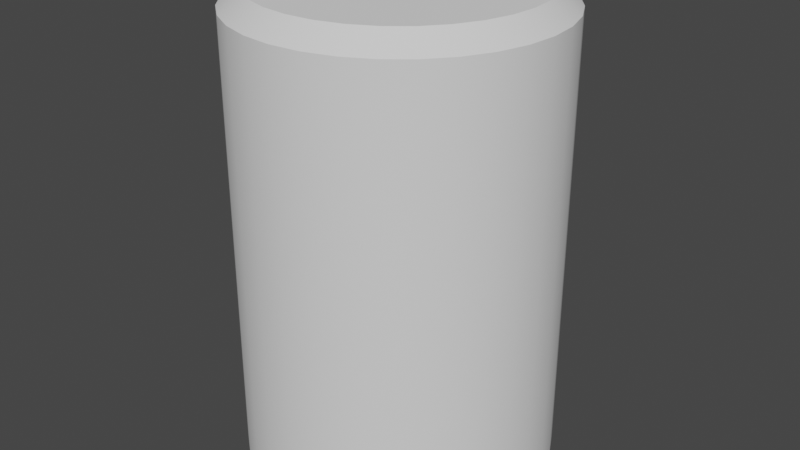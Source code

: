 # Source: Supply.blend  (saved by Blender 2.91.10; exported with 4.5.12 LTS)
import bpy
from mathutils import Matrix  # noqa: F401  (used for matrix-valued properties, if any)

bpy.ops.wm.read_factory_settings(use_empty=True)
scene = bpy.context.scene
scene.name = 'Scene'

# ---- collections
col_body = bpy.data.collections.new('Body'); scene.collection.children.link(col_body)

# ---- node groups
ng_auto_smooth = bpy.data.node_groups.new('Auto Smooth', 'GeometryNodeTree')
_s = ng_auto_smooth.interface.new_socket(name='Geometry', in_out='OUTPUT', socket_type='NodeSocketGeometry')
_s = ng_auto_smooth.interface.new_socket(name='Geometry', in_out='INPUT', socket_type='NodeSocketGeometry')
_s = ng_auto_smooth.interface.new_socket(name='Angle', in_out='INPUT', socket_type='NodeSocketFloat')
_s.subtype = 'ANGLE'
_s.min_value = 0.0
_s.max_value = 3.142
ng_auto_smooth.is_modifier = True
_N = ng_auto_smooth.nodes; _L = ng_auto_smooth.links
n0 = _N.new('NodeGroupOutput'); n0.name = 'Group Output'; n0.location = (480, -100)
n1 = _N.new('NodeGroupInput'); n1.name = 'Group Input'; n1.location = (-420, -300)
n2 = _N.new('NodeGroupInput'); n2.name = 'Group Input.001'; n2.location = (-60, -100)
n3 = _N.new('GeometryNodeSetShadeSmooth'); n3.name = 'Set Shade Smooth'; n3.location = (120, -100)
n3.domain = 'EDGE'
n4 = _N.new('GeometryNodeSetShadeSmooth'); n4.name = 'Set Shade Smooth.001'; n4.location = (300, -100)
n5 = _N.new('GeometryNodeInputMeshEdgeAngle'); n5.name = 'Edge Angle'; n5.location = (-420, -220)
n6 = _N.new('GeometryNodeInputEdgeSmooth'); n6.name = 'Is Edge Smooth'; n6.location = (-60, -160)
n7 = _N.new('GeometryNodeInputShadeSmooth'); n7.name = 'Is Face Smooth'; n7.location = (-240, -340)
n8 = _N.new('FunctionNodeBooleanMath'); n8.name = 'Boolean Math'; n8.location = (-60, -220)
n9 = _N.new('FunctionNodeCompare'); n9.name = 'Compare'; n9.location = (-240, -180)
n9.operation = 'LESS_EQUAL'
_L.new(n5.outputs[0], n9.inputs[0])
_L.new(n4.outputs[0], n0.inputs[0])
_L.new(n1.outputs[1], n9.inputs[1])
_L.new(n9.outputs[0], n8.inputs[0])
_L.new(n7.outputs[0], n8.inputs[1])
_L.new(n2.outputs[0], n3.inputs[0])
_L.new(n6.outputs[0], n3.inputs[1])
_L.new(n3.outputs[0], n4.inputs[0])
_L.new(n8.outputs[0], n3.inputs[2])
n0.is_active_output = True

# ---- world
world_world = bpy.data.worlds.new('World'); scene.world = world_world
world_world.use_nodes = True; world_world.node_tree.nodes.clear()
_N = world_world.node_tree.nodes; _L = world_world.node_tree.links
n0 = _N.new('ShaderNodeOutputWorld'); n0.name = 'World Output'; n0.location = (300, 300)
n1 = _N.new('ShaderNodeBackground'); n1.name = 'Background'; n1.location = (10, 300)
n1.inputs[0].default_value = (0.05088, 0.05088, 0.05088, 1.0)
_L.new(n1.outputs[0], n0.inputs[0])
n0.is_active_output = True
world_world.color = (0.05088, 0.05088, 0.05088)
world_world.use_sun_shadow = False
world_world.sun_shadow_jitter_overblur = 0.0

# ---- meshes
me_cylinder_001 = bpy.data.meshes.new('Cylinder.001')
me_cylinder_001.from_pydata([(0.0, 1.0, 0.0), (0.1951, 0.9808, 0.0), (0.3827, 0.9239, 0.0), (0.5556, 0.8315, 0.0), (0.7071, 0.7071, 0.0), (0.8315, 0.5556, 0.0), (0.9239, 0.3827, 0.0), (0.9808, 0.1951, 0.0), (1.0, 7.55e-08, 0.0), (0.9808, -0.1951, 0.0), (0.9239, -0.3827, 0.0), (0.8315, -0.5556, 0.0), (0.7071, -0.7071, 0.0), (0.5556, -0.8315, 0.0), (0.3827, -0.9239, 0.0), (0.1951, -0.9808, 0.0), (-3.258e-07, -1.0, 0.0), (-0.1951, -0.9808, 0.0), (-0.3827, -0.9239, 0.0), (-0.5556, -0.8315, 0.0), (-0.7071, -0.7071, 0.0), (-0.8315, -0.5556, 0.0), (-0.9239, -0.3827, 0.0), (-0.9808, -0.1951, 0.0), (-1.0, 9.656e-07, 0.0), (-0.9808, 0.1951, 0.0), (-0.9239, 0.3827, 0.0), (-0.8315, 0.5556, 0.0), (-0.7071, 0.7071, 0.0), (-0.5556, 0.8315, 0.0), (-0.3827, 0.9239, 0.0), (-0.1951, 0.9808, 0.0), (-9.313e-08, 0.8777, 3.0), (0.0, 1.0, 2.878), (0.1712, 0.8609, 3.0), (0.1951, 0.9808, 2.878), (0.3359, 0.8109, 3.0), (0.3827, 0.9239, 2.878), (0.4876, 0.7298, 3.0), (0.5556, 0.8315, 2.878), (0.6206, 0.6206, 3.0), (0.7071, 0.7071, 2.878), (0.7298, 0.4876, 3.0), (0.8315, 0.5556, 2.878), (0.8109, 0.3359, 3.0), (0.9239, 0.3827, 2.878), (0.8609, 0.1712, 3.0), (0.9808, 0.1951, 2.878), (0.8777, 3.912e-08, 3.0), (1.0, 7.55e-08, 2.878), (0.8609, -0.1712, 3.0), (0.9808, -0.1951, 2.878), (0.8109, -0.3359, 3.0), (0.9239, -0.3827, 2.878), (0.7298, -0.4876, 3.0), (0.8315, -0.5556, 2.878), (0.6206, -0.6206, 3.0), (0.7071, -0.7071, 2.878), (0.4876, -0.7298, 3.0), (0.5556, -0.8315, 2.878), (0.3359, -0.8109, 3.0), (0.3827, -0.9239, 2.878), (0.1712, -0.8609, 3.0), (0.1951, -0.9808, 2.878), (-2.515e-07, -0.8777, 3.0), (-3.258e-07, -1.0, 2.878), (-0.1712, -0.8609, 3.0), (-0.1951, -0.9808, 2.878), (-0.3359, -0.8109, 3.0), (-0.3827, -0.9239, 2.878), (-0.4876, -0.7298, 3.0), (-0.5556, -0.8315, 2.878), (-0.6206, -0.6206, 3.0), (-0.7071, -0.7071, 2.878), (-0.7298, -0.4876, 3.0), (-0.8315, -0.5556, 2.878), (-0.8109, -0.3359, 3.0), (-0.9239, -0.3827, 2.878), (-0.8609, -0.1712, 3.0), (-0.9808, -0.1951, 2.878), (-0.8777, 7.441e-07, 3.0), (-1.0, 9.656e-07, 2.878), (-0.8609, 0.1712, 3.0), (-0.9808, 0.1951, 2.878), (-0.8109, 0.3359, 3.0), (-0.9239, 0.3827, 2.878), (-0.7298, 0.4876, 3.0), (-0.8315, 0.5556, 2.878), (-0.6206, 0.6206, 3.0), (-0.7071, 0.7071, 2.878), (-0.4876, 0.7298, 3.0), (-0.5556, 0.8315, 2.878), (-0.3359, 0.8109, 3.0), (-0.3827, 0.9239, 2.878), (-0.1712, 0.8609, 3.0), (-0.1951, 0.9808, 2.878)], [], [(31, 95, 33, 0), (2, 37, 39, 3), (3, 39, 41, 4), (4, 41, 43, 5), (5, 43, 45, 6), (6, 45, 47, 7), (7, 47, 49, 8), (8, 49, 51, 9), (9, 51, 53, 10), (10, 53, 55, 11), (11, 55, 57, 12), (12, 57, 59, 13), (13, 59, 61, 14), (14, 61, 63, 15), (15, 63, 65, 16), (16, 65, 67, 17), (17, 67, 69, 18), (18, 69, 71, 19), (19, 71, 73, 20), (20, 73, 75, 21), (21, 75, 77, 22), (22, 77, 79, 23), (23, 79, 81, 24), (24, 81, 83, 25), (25, 83, 85, 26), (26, 85, 87, 27), (27, 87, 89, 28), (28, 89, 91, 29), (29, 91, 93, 30), (30, 93, 95, 31), (0, 33, 35, 1), (1, 35, 37, 2), (0, 1, 2, 3, 4, 5, 6, 7, 8, 9, 10, 11, 12, 13, 14, 15, 16, 17, 18, 19, 20, 21, 22, 23, 24, 25, 26, 27, 28, 29, 30, 31), (35, 33, 32, 34), (37, 35, 34, 36), (39, 37, 36, 38), (41, 39, 38, 40), (43, 41, 40, 42), (45, 43, 42, 44), (47, 45, 44, 46), (49, 47, 46, 48), (51, 49, 48, 50), (53, 51, 50, 52), (55, 53, 52, 54), (57, 55, 54, 56), (59, 57, 56, 58), (61, 59, 58, 60), (63, 61, 60, 62), (65, 63, 62, 64), (67, 65, 64, 66), (69, 67, 66, 68), (71, 69, 68, 70), (73, 71, 70, 72), (75, 73, 72, 74), (77, 75, 74, 76), (79, 77, 76, 78), (81, 79, 78, 80), (83, 81, 80, 82), (85, 83, 82, 84), (87, 85, 84, 86), (89, 87, 86, 88), (91, 89, 88, 90), (93, 91, 90, 92), (95, 93, 92, 94), (33, 95, 94, 32), (34, 32, 94, 92, 90, 88, 86, 84, 82, 80, 78, 76, 74, 72, 70, 68, 66, 64, 62, 60, 58, 56, 54, 52, 50, 48, 46, 44, 42, 40, 38, 36)])
me_cylinder_001.polygons.foreach_set('use_smooth', [True] * 66)
_uv = me_cylinder_001.uv_layers.new(name='UVMap')
_uv.uv.foreach_set('vector', [0.03125, 0.5, 0.03125, 0.9797, 0.0, 0.9797, 0.0, 0.5, 0.9375, 0.5, 0.9375, 0.9797, 0.9062, 0.9797, 0.9062, 0.5, 0.9062, 0.5, 0.9062, 0.9797, 0.875, 0.9797, 0.875, 0.5, 0.875, 0.5, 0.875, 0.9797, 0.8438, 0.9797, 0.8438, 0.5, 0.8438, 0.5, 0.8438, 0.9797, 0.8125, 0.9797, 0.8125, 0.5, 0.8125, 0.5, 0.8125, 0.9797, 0.7813, 0.9797, 0.7812, 0.5, 0.7812, 0.5, 0.7812, 0.9797, 0.75, 0.9797, 0.75, 0.5, 0.75, 0.5, 0.75, 0.9797, 0.7188, 0.9797, 0.7188, 0.5, 0.7188, 0.5, 0.7188, 0.9797, 0.6875, 0.9797, 0.6875, 0.5, 0.6875, 0.5, 0.6875, 0.9797, 0.6562, 0.9797, 0.6562, 0.5, 0.6562, 0.5, 0.6562, 0.9797, 0.625, 0.9797, 0.625, 0.5, 0.625, 0.5, 0.625, 0.9797, 0.5938, 0.9797, 0.5938, 0.5, 0.5938, 0.5, 0.5938, 0.9797, 0.5625, 0.9797, 0.5625, 0.5, 0.5625, 0.5, 0.5625, 0.9797, 0.5312, 0.9797, 0.5312, 0.5, 0.5312, 0.5, 0.5312, 0.9797, 0.5, 0.9797, 0.5, 0.5, 0.5, 0.5, 0.5, 0.9797, 0.4688, 0.9797, 0.4688, 0.5, 0.4688, 0.5, 0.4688, 0.9797, 0.4375, 0.9797, 0.4375, 0.5, 0.4375, 0.5, 0.4375, 0.9797, 0.4062, 0.9797, 0.4062, 0.5, 0.4062, 0.5, 0.4062, 0.9797, 0.375, 0.9797, 0.375, 0.5, 0.375, 0.5, 0.375, 0.9797, 0.3438, 0.9797, 0.3438, 0.5, 0.3438, 0.5, 0.3438, 0.9797, 0.3125, 0.9797, 0.3125, 0.5, 0.3125, 0.5, 0.3125, 0.9797, 0.2812, 0.9797, 0.2812, 0.5, 0.2812, 0.5, 0.2812, 0.9797, 0.25, 0.9797, 0.25, 0.5, 0.25, 0.5, 0.25, 0.9797, 0.2188, 0.9797, 0.2188, 0.5, 0.2188, 0.5, 0.2188, 0.9797, 0.1875, 0.9797, 0.1875, 0.5, 0.1875, 0.5, 0.1875, 0.9797, 0.1562, 0.9797, 0.1562, 0.5, 0.1562, 0.5, 0.1562, 0.9797, 0.125, 0.9797, 0.125, 0.5, 0.125, 0.5, 0.125, 0.9797, 0.09375, 0.9797, 0.09375, 0.5, 0.09375, 0.5, 0.09375, 0.9797, 0.0625, 0.9797, 0.0625, 0.5, 0.0625, 0.5, 0.0625, 0.9797, 0.03125, 0.9797, 0.03125, 0.5, 1.0, 0.5, 1.0, 0.9797, 0.9688, 0.9797, 0.9688, 0.5, 0.9688, 0.5, 0.9688, 0.9797, 0.9375, 0.9797, 0.9375, 0.5, 0.75, 0.49, 0.7968, 0.4854, 0.8418, 0.4717, 0.8833, 0.4496, 0.9197, 0.4197, 0.9496, 0.3833, 0.9717, 0.3418, 0.9854, 0.2968, 0.99, 0.25, 0.9854, 0.2032, 0.9717, 0.1582, 0.9496, 0.1167, 0.9197, 0.08029, 0.8833, 0.05045, 0.8418, 0.02827, 0.7968, 0.01461, 0.75, 0.01, 0.7032, 0.01461, 0.6582, 0.02827, 0.6167, 0.05045, 0.5803, 0.08029, 0.5504, 0.1167, 0.5283, 0.1582, 0.5146, 0.2032, 0.51, 0.25, 0.5146, 0.2968, 0.5283, 0.3418, 0.5504, 0.3833, 0.5803, 0.4197, 0.6167, 0.4496, 0.6582, 0.4717, 0.7032, 0.4854, 0.9688, 0.9797, 1.0, 0.9797, 0.9981, 1.0, 0.9707, 1.0, 0.9375, 0.9797, 0.9688, 0.9797, 0.9668, 1.0, 0.9394, 1.0, 0.9062, 0.9797, 0.9375, 0.9797, 0.9356, 1.0, 0.9082, 1.0, 0.875, 0.9797, 0.9062, 0.9797, 0.9043, 1.0, 0.8769, 1.0, 0.8438, 0.9797, 0.875, 0.9797, 0.8731, 1.0, 0.8457, 1.0, 0.8125, 0.9797, 0.8438, 0.9797, 0.8418, 1.0, 0.8144, 1.0, 0.7813, 0.9797, 0.8125, 0.9797, 0.8106, 1.0, 0.7832, 1.0, 0.75, 0.9797, 0.7812, 0.9797, 0.7793, 1.0, 0.7519, 1.0, 0.7188, 0.9797, 0.75, 0.9797, 0.7481, 1.0, 0.7207, 1.0, 0.6875, 0.9797, 0.7188, 0.9797, 0.7168, 1.0, 0.6894, 1.0, 0.6562, 0.9797, 0.6875, 0.9797, 0.6856, 1.0, 0.6582, 1.0, 0.625, 0.9797, 0.6562, 0.9797, 0.6543, 1.0, 0.6269, 1.0, 0.5938, 0.9797, 0.625, 0.9797, 0.6231, 1.0, 0.5957, 1.0, 0.5625, 0.9797, 0.5938, 0.9797, 0.5918, 1.0, 0.5644, 1.0, 0.5312, 0.9797, 0.5625, 0.9797, 0.5606, 1.0, 0.5332, 1.0, 0.5, 0.9797, 0.5312, 0.9797, 0.5293, 1.0, 0.5019, 1.0, 0.4688, 0.9797, 0.5, 0.9797, 0.4981, 1.0, 0.4707, 1.0, 0.4375, 0.9797, 0.4688, 0.9797, 0.4668, 1.0, 0.4394, 1.0, 0.4062, 0.9797, 0.4375, 0.9797, 0.4356, 1.0, 0.4082, 1.0, 0.375, 0.9797, 0.4062, 0.9797, 0.4043, 1.0, 0.3769, 1.0, 0.3438, 0.9797, 0.375, 0.9797, 0.3731, 1.0, 0.3457, 1.0, 0.3125, 0.9797, 0.3438, 0.9797, 0.3418, 1.0, 0.3144, 1.0, 0.2812, 0.9797, 0.3125, 0.9797, 0.3106, 1.0, 0.2832, 1.0, 0.25, 0.9797, 0.2812, 0.9797, 0.2793, 1.0, 0.2519, 1.0, 0.2188, 0.9797, 0.25, 0.9797, 0.2481, 1.0, 0.2207, 1.0, 0.1875, 0.9797, 0.2188, 0.9797, 0.2168, 1.0, 0.1894, 1.0, 0.1562, 0.9797, 0.1875, 0.9797, 0.1856, 1.0, 0.1582, 1.0, 0.125, 0.9797, 0.1562, 0.9797, 0.1543, 1.0, 0.1269, 1.0, 0.09375, 0.9797, 0.125, 0.9797, 0.1231, 1.0, 0.09566, 1.0, 0.0625, 0.9797, 0.09375, 0.9797, 0.09184, 1.0, 0.06441, 1.0, 0.03125, 0.9797, 0.0625, 0.9797, 0.06059, 1.0, 0.03316, 1.0, 0.0, 0.9797, 0.03125, 0.9797, 0.02934, 1.0, 0.001911, 1.0, 0.2911, 0.4566, 0.25, 0.4607, 0.2089, 0.4566, 0.1694, 0.4446, 0.133, 0.4252, 0.101, 0.399, 0.07485, 0.367, 0.05538, 0.3306, 0.04339, 0.2911, 0.03935, 0.25, 0.04339, 0.2089, 0.05538, 0.1694, 0.07485, 0.133, 0.101, 0.101, 0.133, 0.07485, 0.1694, 0.05538, 0.2089, 0.04339, 0.25, 0.03935, 0.2911, 0.04339, 0.3306, 0.05538, 0.367, 0.07485, 0.399, 0.101, 0.4252, 0.133, 0.4446, 0.1694, 0.4566, 0.2089, 0.4607, 0.25, 0.4566, 0.2911, 0.4446, 0.3306, 0.4252, 0.367, 0.399, 0.399, 0.367, 0.4252, 0.3306, 0.4446])
me_cylinder_001.use_remesh_fix_poles = True
me_cylinder_001.use_remesh_preserve_attributes = False
me_cylinder_001.use_mirror_vertex_groups = False
me_cylinder_001.update()

# ---- objects
ob_cylinder = bpy.data.objects.new('Cylinder', me_cylinder_001)

# ---- transforms, parenting, visibility, modifiers, constraints
ob_cylinder.location = (0.0, 0.0, -0.5)
ob_cylinder.scale = (0.3, 0.3, 0.3)
ob_cylinder.lineart.crease_threshold = 0.0
_m = ob_cylinder.modifiers.new('Auto Smooth', 'NODES')
_m.node_group = ng_auto_smooth
_gi = [s.identifier for s in ng_auto_smooth.interface.items_tree if s.item_type == 'SOCKET' and s.in_out == 'INPUT']
_m[_gi[1]] = 0.5236  # Angle

# ---- collection membership
col_body.objects.link(ob_cylinder)

# ---- scene / render settings (as saved in the file)
scene.frame_start = 1; scene.frame_end = 250; scene.frame_set(1)
scene.render.engine = 'BLENDER_EEVEE_NEXT'
scene.cycles.use_denoising = False
scene.cycles.samples = 128
scene.cycles.sampling_pattern = 'TABULATED_SOBOL'
scene.cycles.use_adaptive_sampling = False
scene.cycles.use_light_tree = False
scene.view_settings.view_transform = 'Filmic'
bpy.context.view_layer.update()

# ---- added for rendering (the .blend has no active camera and no usable light): camera, sun
cam_auto = bpy.data.cameras.new('AutoCamera')
cam_auto.lens = 50.0
cam_auto.sensor_width = 36.0
cam_auto.clip_end = 1000.0
ob_auto_camera = bpy.data.objects.new('AutoCamera', cam_auto)
scene.collection.objects.link(ob_auto_camera)
ob_auto_camera.location = (1.14444, -1.37333, 0.865552)
ob_auto_camera.rotation_euler = (1.09748, -7.21219e-08, 0.694738)
scene.camera = ob_auto_camera
light_auto_sun = bpy.data.lights.new('AutoSun', 'SUN')
light_auto_sun.energy = 3.0
light_auto_sun.angle = 0.0523599
ob_auto_sun = bpy.data.objects.new('AutoSun', light_auto_sun)
scene.collection.objects.link(ob_auto_sun)
ob_auto_sun.rotation_euler = (0.872665, 0.174533, 0.523599)
bpy.context.view_layer.update()

